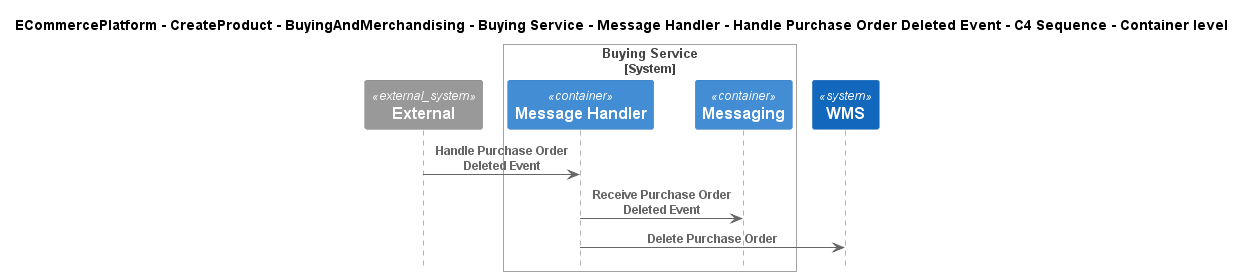

The diagram above was rendered by PlantUML. Its source (embedded in the PNG):
@startuml
!include ..\..\..\..\..\..\..\..\..\.c4s\C4_Sequence.puml

title ECommercePlatform - CreateProduct - BuyingAndMerchandising - Buying Service - Message Handler - Handle Purchase Order Deleted Event - C4 Sequence - Container level

System_Ext(C4InterFlow.SoftwareSystems.ExternalSystem, "External", "")

System_Boundary(ECommercePlatform.CreateProduct.BuyingAndMerchandising.SoftwareSystems.BuyingService, "Buying Service")
    Container(ECommercePlatform.CreateProduct.BuyingAndMerchandising.SoftwareSystems.BuyingService.Containers.MessageHandler, "Message Handler", "", "")
    Container(ECommercePlatform.CreateProduct.BuyingAndMerchandising.SoftwareSystems.BuyingService.Containers.Messaging, "Messaging", "", "")
Boundary_End()
System(ECommercePlatform.Deliver.Fulfilment.SoftwareSystems.WMS, "WMS", "")

Rel(C4InterFlow.SoftwareSystems.ExternalSystem, ECommercePlatform.CreateProduct.BuyingAndMerchandising.SoftwareSystems.BuyingService.Containers.MessageHandler, "Handle Purchase Order Deleted Event")
Rel(ECommercePlatform.CreateProduct.BuyingAndMerchandising.SoftwareSystems.BuyingService.Containers.MessageHandler, ECommercePlatform.CreateProduct.BuyingAndMerchandising.SoftwareSystems.BuyingService.Containers.Messaging, "Receive Purchase Order Deleted Event")
Rel(ECommercePlatform.CreateProduct.BuyingAndMerchandising.SoftwareSystems.BuyingService.Containers.MessageHandler, ECommercePlatform.Deliver.Fulfilment.SoftwareSystems.WMS, "Delete Purchase Order")


@enduml